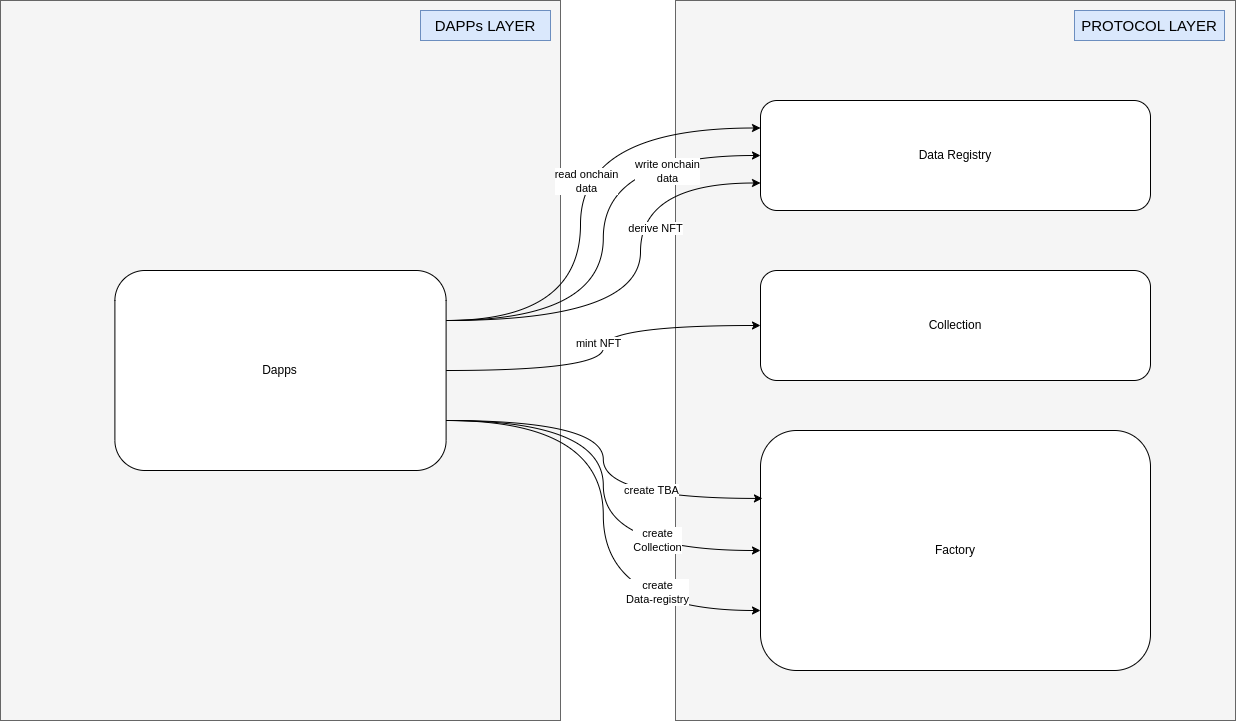

The diagram above was exported from draw.io. Its source (the exported page's mxGraphModel, read from the mxfile embedded in the PNG):
<mxGraphModel dx="2002" dy="1167" grid="1" gridSize="10" guides="1" tooltips="1" connect="1" arrows="1" fold="1" page="1" pageScale="1" pageWidth="850" pageHeight="1100" math="0" shadow="0">
  <root>
    <mxCell id="0" />
    <mxCell id="1" parent="0" />
    <mxCell id="VditWIEyXoBn2g35bDrX-28" value="" style="rounded=0;whiteSpace=wrap;html=1;fillColor=#f5f5f5;strokeColor=#666666;fontColor=#333333;labelPosition=center;verticalLabelPosition=top;align=center;verticalAlign=bottom;" vertex="1" parent="1">
      <mxGeometry x="90" y="160" width="560" height="720" as="geometry" />
    </mxCell>
    <mxCell id="VditWIEyXoBn2g35bDrX-26" value="" style="rounded=0;whiteSpace=wrap;html=1;fillColor=#f5f5f5;strokeColor=#666666;fontColor=#333333;labelPosition=center;verticalLabelPosition=top;align=center;verticalAlign=bottom;" vertex="1" parent="1">
      <mxGeometry x="765" y="160" width="560" height="720" as="geometry" />
    </mxCell>
    <mxCell id="VditWIEyXoBn2g35bDrX-1" value="Factory" style="rounded=1;whiteSpace=wrap;html=1;labelPosition=center;verticalLabelPosition=middle;align=center;verticalAlign=middle;" vertex="1" parent="1">
      <mxGeometry x="850" y="590" width="390" height="240" as="geometry" />
    </mxCell>
    <mxCell id="VditWIEyXoBn2g35bDrX-10" style="edgeStyle=orthogonalEdgeStyle;rounded=0;orthogonalLoop=1;jettySize=auto;html=1;entryX=0;entryY=0.5;entryDx=0;entryDy=0;curved=1;exitX=1;exitY=0.25;exitDx=0;exitDy=0;" edge="1" parent="1" source="VditWIEyXoBn2g35bDrX-2" target="VditWIEyXoBn2g35bDrX-8">
      <mxGeometry relative="1" as="geometry" />
    </mxCell>
    <mxCell id="VditWIEyXoBn2g35bDrX-21" value="write onchain&lt;div&gt;data&lt;/div&gt;" style="edgeLabel;html=1;align=center;verticalAlign=middle;resizable=0;points=[];" vertex="1" connectable="0" parent="VditWIEyXoBn2g35bDrX-10">
      <mxGeometry x="0.0198" y="1" relative="1" as="geometry">
        <mxPoint x="65" y="-63" as="offset" />
      </mxGeometry>
    </mxCell>
    <mxCell id="VditWIEyXoBn2g35bDrX-11" style="edgeStyle=orthogonalEdgeStyle;rounded=0;orthogonalLoop=1;jettySize=auto;html=1;exitX=1;exitY=0.5;exitDx=0;exitDy=0;entryX=0;entryY=0.5;entryDx=0;entryDy=0;curved=1;" edge="1" parent="1" source="VditWIEyXoBn2g35bDrX-2" target="VditWIEyXoBn2g35bDrX-7">
      <mxGeometry relative="1" as="geometry" />
    </mxCell>
    <mxCell id="VditWIEyXoBn2g35bDrX-12" value="mint NFT" style="edgeLabel;html=1;align=center;verticalAlign=middle;resizable=0;points=[];" vertex="1" connectable="0" parent="VditWIEyXoBn2g35bDrX-11">
      <mxGeometry x="0.0287" y="5" relative="1" as="geometry">
        <mxPoint as="offset" />
      </mxGeometry>
    </mxCell>
    <mxCell id="VditWIEyXoBn2g35bDrX-15" style="edgeStyle=orthogonalEdgeStyle;rounded=0;orthogonalLoop=1;jettySize=auto;html=1;exitX=1;exitY=0.75;exitDx=0;exitDy=0;entryX=0;entryY=0.5;entryDx=0;entryDy=0;curved=1;" edge="1" parent="1" source="VditWIEyXoBn2g35bDrX-2" target="VditWIEyXoBn2g35bDrX-1">
      <mxGeometry relative="1" as="geometry" />
    </mxCell>
    <mxCell id="VditWIEyXoBn2g35bDrX-16" value="create&lt;div&gt;Collection&lt;/div&gt;" style="edgeLabel;html=1;align=center;verticalAlign=middle;resizable=0;points=[];" vertex="1" connectable="0" parent="VditWIEyXoBn2g35bDrX-15">
      <mxGeometry x="-0.043" relative="1" as="geometry">
        <mxPoint x="54" y="64" as="offset" />
      </mxGeometry>
    </mxCell>
    <mxCell id="VditWIEyXoBn2g35bDrX-17" style="edgeStyle=orthogonalEdgeStyle;rounded=0;orthogonalLoop=1;jettySize=auto;html=1;exitX=1;exitY=0.75;exitDx=0;exitDy=0;entryX=0;entryY=0.75;entryDx=0;entryDy=0;curved=1;" edge="1" parent="1" source="VditWIEyXoBn2g35bDrX-2" target="VditWIEyXoBn2g35bDrX-1">
      <mxGeometry relative="1" as="geometry" />
    </mxCell>
    <mxCell id="VditWIEyXoBn2g35bDrX-18" value="create&lt;div&gt;Data-registry&lt;/div&gt;" style="edgeLabel;html=1;align=center;verticalAlign=middle;resizable=0;points=[];" vertex="1" connectable="0" parent="VditWIEyXoBn2g35bDrX-17">
      <mxGeometry x="0.1629" y="8" relative="1" as="geometry">
        <mxPoint x="46" y="36" as="offset" />
      </mxGeometry>
    </mxCell>
    <mxCell id="VditWIEyXoBn2g35bDrX-22" style="edgeStyle=orthogonalEdgeStyle;rounded=0;orthogonalLoop=1;jettySize=auto;html=1;exitX=1;exitY=0.25;exitDx=0;exitDy=0;entryX=0;entryY=0.25;entryDx=0;entryDy=0;curved=1;" edge="1" parent="1" source="VditWIEyXoBn2g35bDrX-2" target="VditWIEyXoBn2g35bDrX-8">
      <mxGeometry relative="1" as="geometry">
        <Array as="points">
          <mxPoint x="670" y="480" />
          <mxPoint x="670" y="288" />
        </Array>
      </mxGeometry>
    </mxCell>
    <mxCell id="VditWIEyXoBn2g35bDrX-23" value="read onchain&lt;div&gt;data&lt;/div&gt;" style="edgeLabel;html=1;align=center;verticalAlign=middle;resizable=0;points=[];" vertex="1" connectable="0" parent="VditWIEyXoBn2g35bDrX-22">
      <mxGeometry x="0.6135" y="-17" relative="1" as="geometry">
        <mxPoint x="-77" y="36" as="offset" />
      </mxGeometry>
    </mxCell>
    <mxCell id="VditWIEyXoBn2g35bDrX-24" style="edgeStyle=orthogonalEdgeStyle;rounded=0;orthogonalLoop=1;jettySize=auto;html=1;exitX=1;exitY=0.25;exitDx=0;exitDy=0;entryX=0;entryY=0.75;entryDx=0;entryDy=0;curved=1;" edge="1" parent="1" source="VditWIEyXoBn2g35bDrX-2" target="VditWIEyXoBn2g35bDrX-8">
      <mxGeometry relative="1" as="geometry">
        <Array as="points">
          <mxPoint x="730" y="480" />
          <mxPoint x="730" y="343" />
        </Array>
      </mxGeometry>
    </mxCell>
    <mxCell id="VditWIEyXoBn2g35bDrX-25" value="derive NFT" style="edgeLabel;html=1;align=center;verticalAlign=middle;resizable=0;points=[];" vertex="1" connectable="0" parent="VditWIEyXoBn2g35bDrX-24">
      <mxGeometry x="0.2705" y="-14" relative="1" as="geometry">
        <mxPoint as="offset" />
      </mxGeometry>
    </mxCell>
    <mxCell id="VditWIEyXoBn2g35bDrX-2" value="Dapps" style="rounded=1;whiteSpace=wrap;html=1;labelPosition=center;verticalLabelPosition=middle;align=center;verticalAlign=middle;" vertex="1" parent="1">
      <mxGeometry x="204.4" y="430" width="331.2" height="200" as="geometry" />
    </mxCell>
    <mxCell id="VditWIEyXoBn2g35bDrX-7" value="Collection" style="rounded=1;whiteSpace=wrap;html=1;labelPosition=center;verticalLabelPosition=middle;align=center;verticalAlign=middle;" vertex="1" parent="1">
      <mxGeometry x="850" y="430" width="390" height="110" as="geometry" />
    </mxCell>
    <mxCell id="VditWIEyXoBn2g35bDrX-8" value="Data Registry" style="rounded=1;whiteSpace=wrap;html=1;labelPosition=center;verticalLabelPosition=middle;align=center;verticalAlign=middle;" vertex="1" parent="1">
      <mxGeometry x="850" y="260" width="390" height="110" as="geometry" />
    </mxCell>
    <mxCell id="VditWIEyXoBn2g35bDrX-19" style="edgeStyle=orthogonalEdgeStyle;rounded=0;orthogonalLoop=1;jettySize=auto;html=1;exitX=1;exitY=0.75;exitDx=0;exitDy=0;entryX=0.005;entryY=0.283;entryDx=0;entryDy=0;entryPerimeter=0;curved=1;" edge="1" parent="1" source="VditWIEyXoBn2g35bDrX-2" target="VditWIEyXoBn2g35bDrX-1">
      <mxGeometry relative="1" as="geometry" />
    </mxCell>
    <mxCell id="VditWIEyXoBn2g35bDrX-20" value="create TBA" style="edgeLabel;html=1;align=center;verticalAlign=middle;resizable=0;points=[];" vertex="1" connectable="0" parent="VditWIEyXoBn2g35bDrX-19">
      <mxGeometry x="0.436" y="8" relative="1" as="geometry">
        <mxPoint as="offset" />
      </mxGeometry>
    </mxCell>
    <mxCell id="VditWIEyXoBn2g35bDrX-27" value="PROTOCOL LAYER" style="text;html=1;align=center;verticalAlign=middle;whiteSpace=wrap;rounded=0;fillColor=#dae8fc;strokeColor=#6c8ebf;fontSize=15;" vertex="1" parent="1">
      <mxGeometry x="1164" y="170" width="150" height="30" as="geometry" />
    </mxCell>
    <mxCell id="VditWIEyXoBn2g35bDrX-29" value="&lt;font style=&quot;font-size: 15px;&quot;&gt;DAPPs LAYER&lt;/font&gt;" style="text;html=1;align=center;verticalAlign=middle;whiteSpace=wrap;rounded=0;fillColor=#dae8fc;strokeColor=#6c8ebf;" vertex="1" parent="1">
      <mxGeometry x="510" y="170" width="130" height="30" as="geometry" />
    </mxCell>
  </root>
</mxGraphModel>